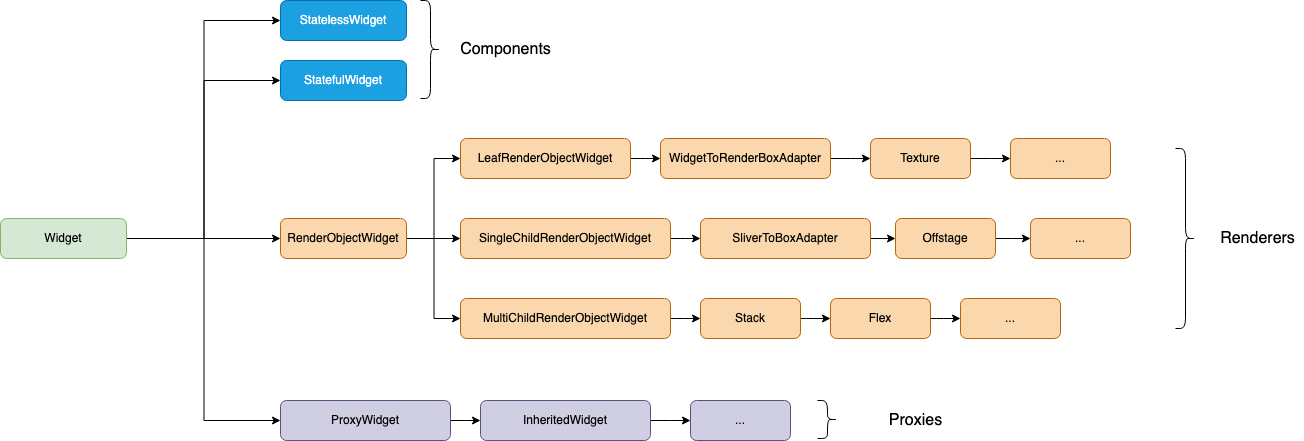

The diagram above was exported from draw.io. Its source (the exported page's mxGraphModel, read from the mxfile embedded in the PNG):
<mxGraphModel dx="4104" dy="1041" grid="1" gridSize="10" guides="1" tooltips="1" connect="1" arrows="1" fold="1" page="1" pageScale="1" pageWidth="827" pageHeight="1169" math="0" shadow="0">
  <root>
    <mxCell id="0" />
    <mxCell id="1" parent="0" />
    <mxCell id="SHsvnvhoCzWIjDmgMJ5r-5" style="edgeStyle=elbowEdgeStyle;rounded=0;orthogonalLoop=1;jettySize=auto;html=1;exitX=1;exitY=0.5;exitDx=0;exitDy=0;entryX=0;entryY=0.5;entryDx=0;entryDy=0;fontSize=16;fontColor=#000000;" edge="1" parent="1" source="U6N141tgdtjH6zJ1bqg6-1" target="U6N141tgdtjH6zJ1bqg6-2">
      <mxGeometry relative="1" as="geometry" />
    </mxCell>
    <mxCell id="SHsvnvhoCzWIjDmgMJ5r-6" style="edgeStyle=elbowEdgeStyle;rounded=0;orthogonalLoop=1;jettySize=auto;html=1;exitX=1;exitY=0.5;exitDx=0;exitDy=0;entryX=0;entryY=0.5;entryDx=0;entryDy=0;fontSize=16;fontColor=#000000;" edge="1" parent="1" source="U6N141tgdtjH6zJ1bqg6-1" target="U6N141tgdtjH6zJ1bqg6-3">
      <mxGeometry relative="1" as="geometry" />
    </mxCell>
    <mxCell id="SHsvnvhoCzWIjDmgMJ5r-7" style="edgeStyle=elbowEdgeStyle;rounded=0;orthogonalLoop=1;jettySize=auto;html=1;exitX=1;exitY=0.5;exitDx=0;exitDy=0;entryX=0;entryY=0.5;entryDx=0;entryDy=0;fontSize=16;fontColor=#000000;" edge="1" parent="1" source="U6N141tgdtjH6zJ1bqg6-1" target="U6N141tgdtjH6zJ1bqg6-4">
      <mxGeometry relative="1" as="geometry" />
    </mxCell>
    <mxCell id="SHsvnvhoCzWIjDmgMJ5r-17" style="edgeStyle=elbowEdgeStyle;rounded=0;orthogonalLoop=1;jettySize=auto;html=1;exitX=1;exitY=0.5;exitDx=0;exitDy=0;entryX=0;entryY=0.5;entryDx=0;entryDy=0;fontSize=16;fontColor=#000000;" edge="1" parent="1" source="U6N141tgdtjH6zJ1bqg6-1" target="U6N141tgdtjH6zJ1bqg6-17">
      <mxGeometry relative="1" as="geometry" />
    </mxCell>
    <mxCell id="U6N141tgdtjH6zJ1bqg6-1" value="Widget" style="rounded=1;whiteSpace=wrap;html=1;fillColor=#d5e8d4;strokeColor=#82b366;" parent="1" vertex="1">
      <mxGeometry x="-1670" y="930" width="126" height="40" as="geometry" />
    </mxCell>
    <mxCell id="U6N141tgdtjH6zJ1bqg6-2" value="StatelessWidget" style="rounded=1;whiteSpace=wrap;html=1;fillColor=#1ba1e2;fontColor=#ffffff;strokeColor=#006EAF;" parent="1" vertex="1">
      <mxGeometry x="-1390" y="712" width="126" height="40" as="geometry" />
    </mxCell>
    <mxCell id="U6N141tgdtjH6zJ1bqg6-3" value="StatefulWidget" style="rounded=1;whiteSpace=wrap;html=1;fillColor=#1ba1e2;fontColor=#ffffff;strokeColor=#006EAF;" parent="1" vertex="1">
      <mxGeometry x="-1390" y="772" width="126" height="40" as="geometry" />
    </mxCell>
    <mxCell id="SHsvnvhoCzWIjDmgMJ5r-8" style="edgeStyle=elbowEdgeStyle;rounded=0;orthogonalLoop=1;jettySize=auto;html=1;exitX=1;exitY=0.5;exitDx=0;exitDy=0;entryX=0;entryY=0.5;entryDx=0;entryDy=0;fontSize=16;fontColor=#000000;" edge="1" parent="1" source="U6N141tgdtjH6zJ1bqg6-4" target="U6N141tgdtjH6zJ1bqg6-5">
      <mxGeometry relative="1" as="geometry" />
    </mxCell>
    <mxCell id="SHsvnvhoCzWIjDmgMJ5r-12" style="edgeStyle=elbowEdgeStyle;rounded=0;orthogonalLoop=1;jettySize=auto;html=1;exitX=1;exitY=0.5;exitDx=0;exitDy=0;entryX=0;entryY=0.5;entryDx=0;entryDy=0;fontSize=16;fontColor=#000000;" edge="1" parent="1" source="U6N141tgdtjH6zJ1bqg6-4" target="U6N141tgdtjH6zJ1bqg6-6">
      <mxGeometry relative="1" as="geometry" />
    </mxCell>
    <mxCell id="SHsvnvhoCzWIjDmgMJ5r-16" style="edgeStyle=elbowEdgeStyle;rounded=0;orthogonalLoop=1;jettySize=auto;html=1;exitX=1;exitY=0.5;exitDx=0;exitDy=0;entryX=0;entryY=0.5;entryDx=0;entryDy=0;fontSize=16;fontColor=#000000;" edge="1" parent="1" source="U6N141tgdtjH6zJ1bqg6-4" target="U6N141tgdtjH6zJ1bqg6-7">
      <mxGeometry relative="1" as="geometry" />
    </mxCell>
    <mxCell id="U6N141tgdtjH6zJ1bqg6-4" value="RenderObjectWidget" style="rounded=1;whiteSpace=wrap;html=1;fillColor=#fad7ac;strokeColor=#b46504;" parent="1" vertex="1">
      <mxGeometry x="-1390" y="930" width="126" height="40" as="geometry" />
    </mxCell>
    <mxCell id="SHsvnvhoCzWIjDmgMJ5r-9" style="edgeStyle=elbowEdgeStyle;rounded=0;orthogonalLoop=1;jettySize=auto;html=1;exitX=1;exitY=0.5;exitDx=0;exitDy=0;entryX=0;entryY=0.5;entryDx=0;entryDy=0;fontSize=16;fontColor=#000000;" edge="1" parent="1" source="U6N141tgdtjH6zJ1bqg6-5" target="U6N141tgdtjH6zJ1bqg6-8">
      <mxGeometry relative="1" as="geometry" />
    </mxCell>
    <mxCell id="U6N141tgdtjH6zJ1bqg6-5" value="LeafRenderObjectWidget" style="rounded=1;whiteSpace=wrap;html=1;fillColor=#fad7ac;strokeColor=#b46504;" parent="1" vertex="1">
      <mxGeometry x="-1210" y="850" width="170" height="40" as="geometry" />
    </mxCell>
    <mxCell id="SHsvnvhoCzWIjDmgMJ5r-13" style="edgeStyle=elbowEdgeStyle;rounded=0;orthogonalLoop=1;jettySize=auto;html=1;exitX=1;exitY=0.5;exitDx=0;exitDy=0;entryX=0;entryY=0.5;entryDx=0;entryDy=0;fontSize=16;fontColor=#000000;" edge="1" parent="1" source="U6N141tgdtjH6zJ1bqg6-6" target="U6N141tgdtjH6zJ1bqg6-11">
      <mxGeometry relative="1" as="geometry" />
    </mxCell>
    <mxCell id="U6N141tgdtjH6zJ1bqg6-6" value="SingleChildRenderObjectWidget" style="rounded=1;whiteSpace=wrap;html=1;fillColor=#fad7ac;strokeColor=#b46504;" parent="1" vertex="1">
      <mxGeometry x="-1210" y="930" width="210" height="40" as="geometry" />
    </mxCell>
    <mxCell id="F5rXYN10tIEz6oaj_ebU-1" style="edgeStyle=orthogonalEdgeStyle;curved=1;rounded=0;orthogonalLoop=1;jettySize=auto;html=1;exitX=1;exitY=0.5;exitDx=0;exitDy=0;entryX=0;entryY=0.5;entryDx=0;entryDy=0;fontSize=14;fontColor=#999;" edge="1" parent="1" source="U6N141tgdtjH6zJ1bqg6-7" target="U6N141tgdtjH6zJ1bqg6-14">
      <mxGeometry relative="1" as="geometry" />
    </mxCell>
    <mxCell id="U6N141tgdtjH6zJ1bqg6-7" value="MultiChildRenderObjectWidget" style="rounded=1;whiteSpace=wrap;html=1;fillColor=#fad7ac;strokeColor=#b46504;" parent="1" vertex="1">
      <mxGeometry x="-1210" y="1010" width="210" height="40" as="geometry" />
    </mxCell>
    <mxCell id="SHsvnvhoCzWIjDmgMJ5r-10" style="edgeStyle=elbowEdgeStyle;rounded=0;orthogonalLoop=1;jettySize=auto;html=1;exitX=1;exitY=0.5;exitDx=0;exitDy=0;entryX=0;entryY=0.5;entryDx=0;entryDy=0;fontSize=16;fontColor=#000000;" edge="1" parent="1" source="U6N141tgdtjH6zJ1bqg6-8" target="U6N141tgdtjH6zJ1bqg6-9">
      <mxGeometry relative="1" as="geometry" />
    </mxCell>
    <mxCell id="U6N141tgdtjH6zJ1bqg6-8" value="WidgetToRenderBoxAdapter" style="rounded=1;whiteSpace=wrap;html=1;fillColor=#fad7ac;strokeColor=#b46504;" parent="1" vertex="1">
      <mxGeometry x="-1010" y="850" width="170" height="40" as="geometry" />
    </mxCell>
    <mxCell id="SHsvnvhoCzWIjDmgMJ5r-11" style="edgeStyle=elbowEdgeStyle;rounded=0;orthogonalLoop=1;jettySize=auto;html=1;exitX=1;exitY=0.5;exitDx=0;exitDy=0;entryX=0;entryY=0.5;entryDx=0;entryDy=0;fontSize=16;fontColor=#000000;" edge="1" parent="1" source="U6N141tgdtjH6zJ1bqg6-9" target="U6N141tgdtjH6zJ1bqg6-10">
      <mxGeometry relative="1" as="geometry" />
    </mxCell>
    <mxCell id="U6N141tgdtjH6zJ1bqg6-9" value="Texture" style="rounded=1;whiteSpace=wrap;html=1;fillColor=#fad7ac;strokeColor=#b46504;" parent="1" vertex="1">
      <mxGeometry x="-800" y="850" width="100" height="40" as="geometry" />
    </mxCell>
    <mxCell id="U6N141tgdtjH6zJ1bqg6-10" value="..." style="rounded=1;whiteSpace=wrap;html=1;fillColor=#fad7ac;strokeColor=#b46504;" parent="1" vertex="1">
      <mxGeometry x="-660" y="850" width="100" height="40" as="geometry" />
    </mxCell>
    <mxCell id="SHsvnvhoCzWIjDmgMJ5r-14" style="edgeStyle=elbowEdgeStyle;rounded=0;orthogonalLoop=1;jettySize=auto;html=1;exitX=1;exitY=0.5;exitDx=0;exitDy=0;entryX=0;entryY=0.5;entryDx=0;entryDy=0;fontSize=16;fontColor=#000000;" edge="1" parent="1" source="U6N141tgdtjH6zJ1bqg6-11" target="U6N141tgdtjH6zJ1bqg6-12">
      <mxGeometry relative="1" as="geometry" />
    </mxCell>
    <mxCell id="U6N141tgdtjH6zJ1bqg6-11" value="SliverToBoxAdapter" style="rounded=1;whiteSpace=wrap;html=1;fillColor=#fad7ac;strokeColor=#b46504;" parent="1" vertex="1">
      <mxGeometry x="-970" y="930" width="170" height="40" as="geometry" />
    </mxCell>
    <mxCell id="SHsvnvhoCzWIjDmgMJ5r-15" style="edgeStyle=elbowEdgeStyle;rounded=0;orthogonalLoop=1;jettySize=auto;html=1;exitX=1;exitY=0.5;exitDx=0;exitDy=0;entryX=0;entryY=0.5;entryDx=0;entryDy=0;fontSize=16;fontColor=#000000;" edge="1" parent="1" source="U6N141tgdtjH6zJ1bqg6-12" target="U6N141tgdtjH6zJ1bqg6-13">
      <mxGeometry relative="1" as="geometry" />
    </mxCell>
    <mxCell id="U6N141tgdtjH6zJ1bqg6-12" value="Offstage" style="rounded=1;whiteSpace=wrap;html=1;fillColor=#fad7ac;strokeColor=#b46504;" parent="1" vertex="1">
      <mxGeometry x="-775" y="930" width="100" height="40" as="geometry" />
    </mxCell>
    <mxCell id="U6N141tgdtjH6zJ1bqg6-13" value="..." style="rounded=1;whiteSpace=wrap;html=1;fillColor=#fad7ac;strokeColor=#b46504;" parent="1" vertex="1">
      <mxGeometry x="-640" y="930" width="100" height="40" as="geometry" />
    </mxCell>
    <mxCell id="F5rXYN10tIEz6oaj_ebU-2" style="edgeStyle=orthogonalEdgeStyle;curved=1;rounded=0;orthogonalLoop=1;jettySize=auto;html=1;exitX=1;exitY=0.5;exitDx=0;exitDy=0;entryX=0;entryY=0.5;entryDx=0;entryDy=0;fontSize=14;fontColor=#999;" edge="1" parent="1" source="U6N141tgdtjH6zJ1bqg6-14" target="U6N141tgdtjH6zJ1bqg6-15">
      <mxGeometry relative="1" as="geometry" />
    </mxCell>
    <mxCell id="U6N141tgdtjH6zJ1bqg6-14" value="Stack" style="rounded=1;whiteSpace=wrap;html=1;fillColor=#fad7ac;strokeColor=#b46504;" parent="1" vertex="1">
      <mxGeometry x="-970" y="1010" width="100" height="40" as="geometry" />
    </mxCell>
    <mxCell id="F5rXYN10tIEz6oaj_ebU-3" style="edgeStyle=orthogonalEdgeStyle;curved=1;rounded=0;orthogonalLoop=1;jettySize=auto;html=1;exitX=1;exitY=0.5;exitDx=0;exitDy=0;entryX=0;entryY=0.5;entryDx=0;entryDy=0;fontSize=14;fontColor=#999;" edge="1" parent="1" source="U6N141tgdtjH6zJ1bqg6-15" target="U6N141tgdtjH6zJ1bqg6-16">
      <mxGeometry relative="1" as="geometry" />
    </mxCell>
    <mxCell id="U6N141tgdtjH6zJ1bqg6-15" value="Flex" style="rounded=1;whiteSpace=wrap;html=1;fillColor=#fad7ac;strokeColor=#b46504;" parent="1" vertex="1">
      <mxGeometry x="-840" y="1010" width="100" height="40" as="geometry" />
    </mxCell>
    <mxCell id="U6N141tgdtjH6zJ1bqg6-16" value="..." style="rounded=1;whiteSpace=wrap;html=1;fillColor=#fad7ac;strokeColor=#b46504;" parent="1" vertex="1">
      <mxGeometry x="-710" y="1010" width="100" height="40" as="geometry" />
    </mxCell>
    <mxCell id="SHsvnvhoCzWIjDmgMJ5r-18" style="edgeStyle=elbowEdgeStyle;rounded=0;orthogonalLoop=1;jettySize=auto;html=1;exitX=1;exitY=0.5;exitDx=0;exitDy=0;entryX=0;entryY=0.5;entryDx=0;entryDy=0;fontSize=16;fontColor=#000000;" edge="1" parent="1" source="U6N141tgdtjH6zJ1bqg6-17" target="U6N141tgdtjH6zJ1bqg6-19">
      <mxGeometry relative="1" as="geometry" />
    </mxCell>
    <mxCell id="U6N141tgdtjH6zJ1bqg6-17" value="ProxyWidget" style="rounded=1;whiteSpace=wrap;html=1;fillColor=#d0cee2;strokeColor=#56517e;" parent="1" vertex="1">
      <mxGeometry x="-1390" y="1112" width="170" height="40" as="geometry" />
    </mxCell>
    <mxCell id="SHsvnvhoCzWIjDmgMJ5r-19" style="edgeStyle=elbowEdgeStyle;rounded=0;orthogonalLoop=1;jettySize=auto;html=1;exitX=1;exitY=0.5;exitDx=0;exitDy=0;entryX=0;entryY=0.5;entryDx=0;entryDy=0;fontSize=16;fontColor=#000000;" edge="1" parent="1" source="U6N141tgdtjH6zJ1bqg6-19" target="U6N141tgdtjH6zJ1bqg6-25">
      <mxGeometry relative="1" as="geometry" />
    </mxCell>
    <mxCell id="U6N141tgdtjH6zJ1bqg6-19" value="InheritedWidget" style="rounded=1;whiteSpace=wrap;html=1;fillColor=#d0cee2;strokeColor=#56517e;" parent="1" vertex="1">
      <mxGeometry x="-1190" y="1112" width="170" height="40" as="geometry" />
    </mxCell>
    <mxCell id="U6N141tgdtjH6zJ1bqg6-25" value="..." style="rounded=1;whiteSpace=wrap;html=1;fillColor=#d0cee2;strokeColor=#56517e;" parent="1" vertex="1">
      <mxGeometry x="-980" y="1112" width="100" height="40" as="geometry" />
    </mxCell>
    <mxCell id="U6N141tgdtjH6zJ1bqg6-69" value="Components" style="text;html=1;align=center;verticalAlign=middle;resizable=0;points=[];autosize=1;fontSize=16;" parent="1" vertex="1">
      <mxGeometry x="-1220" y="751" width="110" height="20" as="geometry" />
    </mxCell>
    <mxCell id="U6N141tgdtjH6zJ1bqg6-72" value="Renderers" style="text;html=1;align=center;verticalAlign=middle;resizable=0;points=[];autosize=1;strokeColor=none;fillColor=none;fontSize=16;" parent="1" vertex="1">
      <mxGeometry x="-458" y="940" width="90" height="20" as="geometry" />
    </mxCell>
    <mxCell id="U6N141tgdtjH6zJ1bqg6-74" value="Proxies" style="text;html=1;align=center;verticalAlign=middle;resizable=0;points=[];autosize=1;strokeColor=none;fillColor=none;fontSize=16;" parent="1" vertex="1">
      <mxGeometry x="-790" y="1122" width="70" height="20" as="geometry" />
    </mxCell>
    <mxCell id="SHsvnvhoCzWIjDmgMJ5r-20" value="" style="shape=curlyBracket;whiteSpace=wrap;html=1;rounded=1;flipH=1;fontSize=16;fontColor=#000000;fillColor=#B1DDF0;" vertex="1" parent="1">
      <mxGeometry x="-1250" y="712" width="20" height="98" as="geometry" />
    </mxCell>
    <mxCell id="SHsvnvhoCzWIjDmgMJ5r-21" value="" style="shape=curlyBracket;whiteSpace=wrap;html=1;rounded=1;flipH=1;fontSize=16;fontColor=#000000;fillColor=#B1DDF0;" vertex="1" parent="1">
      <mxGeometry x="-495" y="860" width="20" height="180" as="geometry" />
    </mxCell>
    <mxCell id="SHsvnvhoCzWIjDmgMJ5r-22" value="" style="shape=curlyBracket;whiteSpace=wrap;html=1;rounded=1;flipH=1;fontSize=16;fontColor=#000000;fillColor=#B1DDF0;" vertex="1" parent="1">
      <mxGeometry x="-853" y="1112" width="20" height="38" as="geometry" />
    </mxCell>
  </root>
</mxGraphModel>